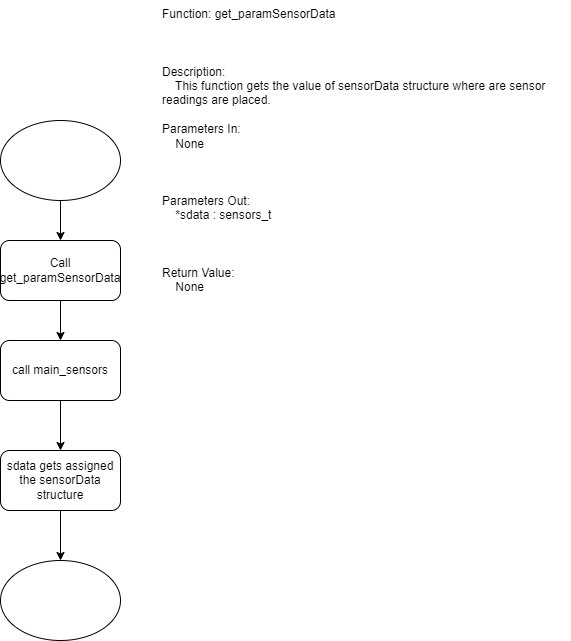

The diagram above was exported from draw.io. Its source (the exported page's mxGraphModel, read from the mxfile embedded in the PNG):
<mxGraphModel dx="1376" dy="768" grid="1" gridSize="10" guides="1" tooltips="1" connect="1" arrows="1" fold="1" page="1" pageScale="1" pageWidth="850" pageHeight="1100" background="#ffffff" math="0" shadow="0">
  <root>
    <mxCell id="0" />
    <mxCell id="1" parent="0" />
    <mxCell id="HL-EICh5WthcUCJqvSte-5" style="edgeStyle=orthogonalEdgeStyle;rounded=0;orthogonalLoop=1;jettySize=auto;html=1;entryX=0.5;entryY=0;entryDx=0;entryDy=0;" parent="1" source="HL-EICh5WthcUCJqvSte-1" target="HL-EICh5WthcUCJqvSte-3" edge="1">
      <mxGeometry relative="1" as="geometry" />
    </mxCell>
    <mxCell id="HL-EICh5WthcUCJqvSte-1" value="" style="ellipse;whiteSpace=wrap;html=1;" parent="1" vertex="1">
      <mxGeometry x="240" y="140" width="120" height="80" as="geometry" />
    </mxCell>
    <mxCell id="HL-EICh5WthcUCJqvSte-2" value="" style="ellipse;whiteSpace=wrap;html=1;" parent="1" vertex="1">
      <mxGeometry x="240" y="580" width="120" height="80" as="geometry" />
    </mxCell>
    <mxCell id="HL-EICh5WthcUCJqvSte-7" style="edgeStyle=orthogonalEdgeStyle;rounded=0;orthogonalLoop=1;jettySize=auto;html=1;entryX=0.5;entryY=0;entryDx=0;entryDy=0;" parent="1" source="HL-EICh5WthcUCJqvSte-3" target="HL-EICh5WthcUCJqvSte-6" edge="1">
      <mxGeometry relative="1" as="geometry" />
    </mxCell>
    <mxCell id="HL-EICh5WthcUCJqvSte-3" value="Call get_paramSensorData" style="rounded=1;whiteSpace=wrap;html=1;" parent="1" vertex="1">
      <mxGeometry x="240" y="260" width="120" height="60" as="geometry" />
    </mxCell>
    <mxCell id="HL-EICh5WthcUCJqvSte-9" style="edgeStyle=orthogonalEdgeStyle;rounded=0;orthogonalLoop=1;jettySize=auto;html=1;entryX=0.5;entryY=0;entryDx=0;entryDy=0;" parent="1" source="HL-EICh5WthcUCJqvSte-6" target="HL-EICh5WthcUCJqvSte-8" edge="1">
      <mxGeometry relative="1" as="geometry" />
    </mxCell>
    <mxCell id="HL-EICh5WthcUCJqvSte-6" value="call main_sensors" style="rounded=1;whiteSpace=wrap;html=1;" parent="1" vertex="1">
      <mxGeometry x="240" y="360" width="120" height="60" as="geometry" />
    </mxCell>
    <mxCell id="HL-EICh5WthcUCJqvSte-10" style="edgeStyle=orthogonalEdgeStyle;rounded=0;orthogonalLoop=1;jettySize=auto;html=1;" parent="1" source="HL-EICh5WthcUCJqvSte-8" target="HL-EICh5WthcUCJqvSte-2" edge="1">
      <mxGeometry relative="1" as="geometry" />
    </mxCell>
    <mxCell id="HL-EICh5WthcUCJqvSte-8" value="sdata gets assigned the sensorData structure" style="rounded=1;whiteSpace=wrap;html=1;" parent="1" vertex="1">
      <mxGeometry x="240" y="470" width="120" height="60" as="geometry" />
    </mxCell>
    <mxCell id="HL-EICh5WthcUCJqvSte-11" value="Function: get_paramSensorData&#10;&#10;&#10;&#10;Description:&#10;    This function gets the value of sensorData structure where are sensor readings are placed.&#10;&#10;Parameters In:&#10;    None&#10;&#10;&#10;&#10;Parameters Out:&#10;    *sdata : sensors_t &#10;&#10;&#10;&#10;Return Value:&#10;    None" style="text;whiteSpace=wrap;" parent="1" vertex="1">
      <mxGeometry x="400" y="20" width="410" height="400" as="geometry" />
    </mxCell>
  </root>
</mxGraphModel>